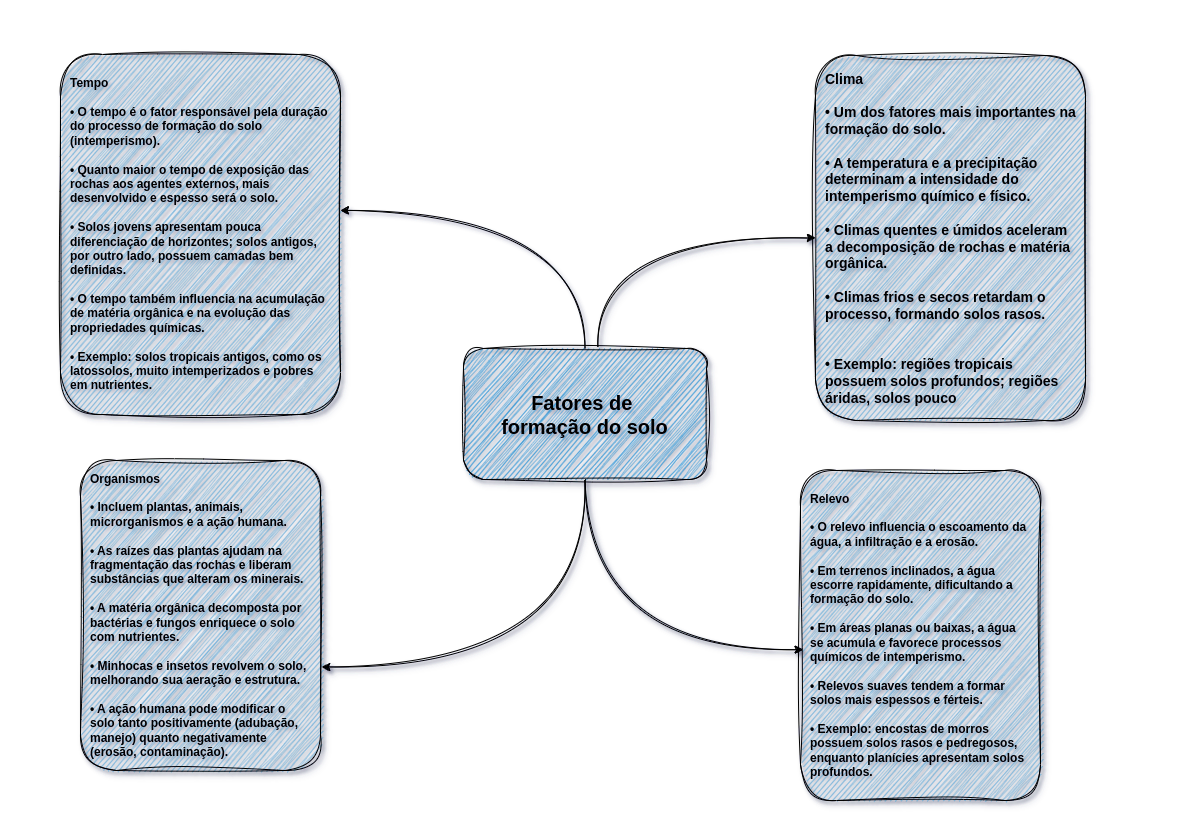

The diagram above was exported from draw.io. Its source (the exported page's mxGraphModel, read from the mxfile embedded in the PNG):
<mxGraphModel dx="978" dy="623" grid="1" gridSize="10" guides="1" tooltips="1" connect="1" arrows="1" fold="1" page="1" pageScale="1" pageWidth="1169" pageHeight="827" math="0" shadow="1">
  <root>
    <mxCell id="_LUuFCWW6B15F6YBcjGL-0" />
    <mxCell id="_LUuFCWW6B15F6YBcjGL-1" parent="_LUuFCWW6B15F6YBcjGL-0" />
    <mxCell id="_iAweikSCCTYVctifybx-0" style="edgeStyle=orthogonalEdgeStyle;rounded=0;orthogonalLoop=1;jettySize=auto;html=1;curved=1;flowAnimation=0;sketch=1;curveFitting=1;jiggle=2;shadow=1;exitX=0.553;exitY=-0.008;exitDx=0;exitDy=0;exitPerimeter=0;" edge="1" parent="_LUuFCWW6B15F6YBcjGL-1" source="_LUuFCWW6B15F6YBcjGL-7" target="_LUuFCWW6B15F6YBcjGL-9">
      <mxGeometry relative="1" as="geometry" />
    </mxCell>
    <mxCell id="_LUuFCWW6B15F6YBcjGL-7" value="Fatores de &#10;formação do solo" style="rounded=1;whiteSpace=wrap;fillColor=#2892D7;sketch=1;curveFitting=1;jiggle=2;shadow=1;spacing=10;fontSize=20;fontStyle=1" parent="_LUuFCWW6B15F6YBcjGL-1" vertex="1">
      <mxGeometry x="463" y="348" width="243" height="131" as="geometry" />
    </mxCell>
    <mxCell id="_LUuFCWW6B15F6YBcjGL-8" value="Tempo&#10;&#10;• O tempo é o fator responsável pela duração do processo de formação do solo (intemperismo).&#10;&#10;• Quanto maior o tempo de exposição das rochas aos agentes externos, mais desenvolvido e espesso será o solo.&#10;&#10;• Solos jovens apresentam pouca diferenciação de horizontes; solos antigos, por outro lado, possuem camadas bem definidas.&#10;&#10;• O tempo também influencia na acumulação de matéria orgânica e na evolução das propriedades químicas.&#10;&#10;• Exemplo: solos tropicais antigos, como os latossolos, muito intemperizados e pobres em nutrientes." style="rounded=1;whiteSpace=wrap;fillColor=#6DAEDB;sketch=1;curveFitting=1;jiggle=2;shadow=1;spacing=10;align=left;fontStyle=1" parent="_LUuFCWW6B15F6YBcjGL-1" vertex="1">
      <mxGeometry x="60" y="54" width="280" height="360" as="geometry" />
    </mxCell>
    <mxCell id="_LUuFCWW6B15F6YBcjGL-9" value="Clima&#10;&#10;• Um dos fatores mais importantes na formação do solo.&#10;&#10;• A temperatura e a precipitação determinam a intensidade do intemperismo químico e físico.&#10;&#10;• Climas quentes e úmidos aceleram a decomposição de rochas e matéria orgânica.&#10;&#10;• Climas frios e secos retardam o processo, formando solos rasos.&#10;&#10;&#10;• Exemplo: regiões tropicais possuem solos profundos; regiões áridas, solos pouco " style="rounded=1;whiteSpace=wrap;fillColor=#6DAEDB;sketch=1;curveFitting=1;jiggle=2;shadow=1;spacing=10;fontSize=14;align=left;fontStyle=1" parent="_LUuFCWW6B15F6YBcjGL-1" vertex="1">
      <mxGeometry x="815" y="55" width="270" height="365" as="geometry" />
    </mxCell>
    <mxCell id="_LUuFCWW6B15F6YBcjGL-10" value="Relevo&#10;&#10;• O relevo influencia o escoamento da água, a infiltração e a erosão.&#10;&#10;• Em terrenos inclinados, a água escorre rapidamente, dificultando a formação do solo.&#10;&#10;• Em áreas planas ou baixas, a água se acumula e favorece processos químicos de intemperismo.&#10;&#10;• Relevos suaves tendem a formar solos mais espessos e férteis.&#10;&#10;• Exemplo: encostas de morros possuem solos rasos e pedregosos, enquanto planícies apresentam solos profundos." style="rounded=1;whiteSpace=wrap;fillColor=#6DAEDB;sketch=1;curveFitting=1;jiggle=2;shadow=1;spacing=10;align=left;fontStyle=1" parent="_LUuFCWW6B15F6YBcjGL-1" vertex="1">
      <mxGeometry x="800" y="470" width="240" height="330" as="geometry" />
    </mxCell>
    <mxCell id="_LUuFCWW6B15F6YBcjGL-11" value="Organismos&#10;&#10;• Incluem plantas, animais, microrganismos e a ação humana.&#10;&#10;• As raízes das plantas ajudam na fragmentação das rochas e liberam substâncias que alteram os minerais.&#10;&#10;• A matéria orgânica decomposta por bactérias e fungos enriquece o solo com nutrientes.&#10;&#10;• Minhocas e insetos revolvem o solo, melhorando sua aeração e estrutura.&#10;&#10;• A ação humana pode modificar o solo tanto positivamente (adubação, manejo) quanto negativamente (erosão, contaminação)." style="rounded=1;whiteSpace=wrap;fillColor=#6DAEDB;sketch=1;curveFitting=1;jiggle=2;shadow=1;spacing=10;fontStyle=1;align=left;" parent="_LUuFCWW6B15F6YBcjGL-1" vertex="1">
      <mxGeometry x="80" y="460" width="240" height="310" as="geometry" />
    </mxCell>
    <mxCell id="_iAweikSCCTYVctifybx-2" style="edgeStyle=orthogonalEdgeStyle;rounded=0;orthogonalLoop=1;jettySize=auto;html=1;entryX=1;entryY=0.433;entryDx=0;entryDy=0;entryPerimeter=0;exitX=0.5;exitY=0;exitDx=0;exitDy=0;curved=1;sketch=1;curveFitting=1;jiggle=2;" edge="1" parent="_LUuFCWW6B15F6YBcjGL-1" source="_LUuFCWW6B15F6YBcjGL-7" target="_LUuFCWW6B15F6YBcjGL-8">
      <mxGeometry relative="1" as="geometry" />
    </mxCell>
    <mxCell id="GG3Sq2PJR-igwq31KCNF-0" style="edgeStyle=orthogonalEdgeStyle;rounded=0;orthogonalLoop=1;jettySize=auto;html=1;entryX=1.005;entryY=0.666;entryDx=0;entryDy=0;entryPerimeter=0;exitX=0.5;exitY=1;exitDx=0;exitDy=0;curved=1;sketch=1;curveFitting=1;jiggle=2;shadow=1;" edge="1" parent="_LUuFCWW6B15F6YBcjGL-1" source="_LUuFCWW6B15F6YBcjGL-7" target="_LUuFCWW6B15F6YBcjGL-11">
      <mxGeometry relative="1" as="geometry" />
    </mxCell>
    <mxCell id="GG3Sq2PJR-igwq31KCNF-1" style="edgeStyle=orthogonalEdgeStyle;rounded=0;orthogonalLoop=1;jettySize=auto;html=1;entryX=0.011;entryY=0.543;entryDx=0;entryDy=0;entryPerimeter=0;exitX=0.5;exitY=1;exitDx=0;exitDy=0;curved=1;sketch=1;curveFitting=1;jiggle=2;shadow=1;" edge="1" parent="_LUuFCWW6B15F6YBcjGL-1" source="_LUuFCWW6B15F6YBcjGL-7" target="_LUuFCWW6B15F6YBcjGL-10">
      <mxGeometry relative="1" as="geometry" />
    </mxCell>
  </root>
</mxGraphModel>